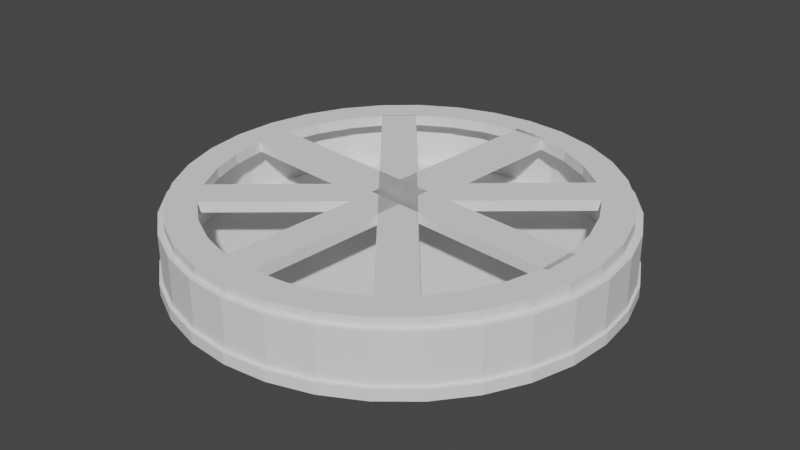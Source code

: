 # Source: JumpPad.blend  (saved by Blender 2.81.16; exported with 4.5.12 LTS)
import bpy
from mathutils import Matrix  # noqa: F401  (used for matrix-valued properties, if any)

bpy.ops.wm.read_factory_settings(use_empty=True)
scene = bpy.context.scene
scene.name = 'Scene'

# ---- collections
col_collection = bpy.data.collections.new('Collection'); scene.collection.children.link(col_collection)

# ---- world
world_world = bpy.data.worlds.new('World'); scene.world = world_world
world_world.use_nodes = True; world_world.node_tree.nodes.clear()
_N = world_world.node_tree.nodes; _L = world_world.node_tree.links
n0 = _N.new('ShaderNodeOutputWorld'); n0.name = 'World Output'; n0.location = (300, 300)
n1 = _N.new('ShaderNodeBackground'); n1.name = 'Background'; n1.location = (10, 300)
n1.inputs[0].default_value = (0.05088, 0.05088, 0.05088, 1.0)
_L.new(n1.outputs[0], n0.inputs[0])
n0.is_active_output = True
world_world.color = (0.05088, 0.05088, 0.05088)
world_world.use_sun_shadow = False
world_world.sun_shadow_jitter_overblur = 0.0

# ---- meshes
me_cylinder = bpy.data.meshes.new('Cylinder')
me_cylinder.from_pydata([(0.0, 1.0, -1.0), (0.0, 1.0, 1.0), (0.1951, 0.9808, -1.0), (0.1951, 0.9808, 1.0), (0.3827, 0.9239, -1.0), (0.3827, 0.9239, 1.0), (0.5556, 0.8315, -1.0), (0.5556, 0.8315, 1.0), (0.7071, 0.7071, -1.0), (0.7071, 0.7071, 1.0), (0.8315, 0.5556, -1.0), (0.8315, 0.5556, 1.0), (0.9239, 0.3827, -1.0), (0.9239, 0.3827, 1.0), (0.9808, 0.1951, -1.0), (0.9808, 0.1951, 1.0), (1.0, 7.55e-08, -1.0), (1.0, 7.55e-08, 1.0), (0.9808, -0.1951, -1.0), (0.9808, -0.1951, 1.0), (0.9239, -0.3827, -1.0), (0.9239, -0.3827, 1.0), (0.8315, -0.5556, -1.0), (0.8315, -0.5556, 1.0), (0.7071, -0.7071, -1.0), (0.7071, -0.7071, 1.0), (0.5556, -0.8315, -1.0), (0.5556, -0.8315, 1.0), (0.3827, -0.9239, -1.0), (0.3827, -0.9239, 1.0), (0.1951, -0.9808, -1.0), (0.1951, -0.9808, 1.0), (-3.258e-07, -1.0, -1.0), (-3.258e-07, -1.0, 1.0), (-0.1951, -0.9808, -1.0), (-0.1951, -0.9808, 1.0), (-0.3827, -0.9239, -1.0), (-0.3827, -0.9239, 1.0), (-0.5556, -0.8315, -1.0), (-0.5556, -0.8315, 1.0), (-0.7071, -0.7071, -1.0), (-0.7071, -0.7071, 1.0), (-0.8315, -0.5556, -1.0), (-0.8315, -0.5556, 1.0), (-0.9239, -0.3827, -1.0), (-0.9239, -0.3827, 1.0), (-0.9808, -0.1951, -1.0), (-0.9808, -0.1951, 1.0), (-1.0, 9.656e-07, -1.0), (-1.0, 9.656e-07, 1.0), (-0.9808, 0.1951, -1.0), (-0.9808, 0.1951, 1.0), (-0.9239, 0.3827, -1.0), (-0.9239, 0.3827, 1.0), (-0.8315, 0.5556, -1.0), (-0.8315, 0.5556, 1.0), (-0.7071, 0.7071, -1.0), (-0.7071, 0.7071, 1.0), (-0.5556, 0.8315, -1.0), (-0.5556, 0.8315, 1.0), (-0.3827, 0.9239, -1.0), (-0.3827, 0.9239, 1.0), (-0.1951, 0.9808, -1.0), (-0.1951, 0.9808, 1.0), (0.7113, -0.4783, 1.0), (0.7113, -0.4783, -1.0), (0.0, 0.8609, 1.0), (0.0, 0.8609, -1.0), (-0.1669, 0.8444, 1.0), (-0.1669, 0.8444, -1.0), (-0.3274, 0.7954, 1.0), (-0.3274, 0.7954, -1.0), (-0.7904, -0.3295, 1.0), (-0.7904, -0.3295, -1.0), (-0.7113, -0.4783, 1.0), (-0.7113, -0.4783, -1.0), (-0.8391, -0.168, 1.0), (-0.8391, -0.168, -1.0), (-0.6049, -0.6088, 1.0), (-0.6049, -0.6088, -1.0), (-0.1669, -0.8444, 1.0), (-0.1669, -0.8444, -1.0), (-2.788e-07, -0.8609, 1.0), (-2.788e-07, -0.8609, -1.0), (-0.3274, -0.7954, 1.0), (-0.3274, -0.7954, -1.0), (0.8391, 0.168, 1.0), (0.8391, 0.168, -1.0), (0.4753, 0.7158, 1.0), (0.4753, 0.7158, -1.0), (0.8555, 6.686e-08, 1.0), (0.8555, 6.686e-08, -1.0), (0.7904, 0.3295, 1.0), (0.7904, 0.3295, -1.0), (0.1669, -0.8444, 1.0), (0.1669, -0.8444, -1.0), (-0.6049, 0.6088, 1.0), (-0.6049, 0.6088, -1.0), (-0.4753, 0.7158, 1.0), (-0.4753, 0.7158, -1.0), (-0.7113, 0.4783, 1.0), (-0.7113, 0.4783, -1.0), (0.8391, -0.168, 1.0), (0.8391, -0.168, -1.0), (0.4753, -0.7158, 1.0), (0.4753, -0.7158, -1.0), (0.6049, -0.6088, 1.0), (0.6049, -0.6088, -1.0), (0.7904, -0.3295, 1.0), (0.7904, -0.3295, -1.0), (-0.8555, 8.332e-07, 1.0), (-0.8555, 8.332e-07, -1.0), (-0.4753, -0.7158, 1.0), (-0.4753, -0.7158, -1.0), (-0.8391, 0.168, 1.0), (-0.8391, 0.168, -1.0), (0.6049, 0.6088, 1.0), (0.6049, 0.6088, -1.0), (0.3274, -0.7954, 1.0), (0.3274, -0.7954, -1.0), (0.7113, 0.4783, 1.0), (0.7113, 0.4783, -1.0), (-0.7904, 0.3295, 1.0), (-0.7904, 0.3295, -1.0), (0.3274, 0.7954, 1.0), (0.3274, 0.7954, -1.0), (0.1669, 0.8444, 1.0), (0.1669, 0.8444, -1.0), (-0.6189, -0.6091, 1.0), (-0.6189, -0.6091, -1.0), (-0.4892, -0.7161, 1.0), (-0.4892, -0.7161, -1.0), (0.7271, -0.4776, 1.0), (0.7271, -0.4776, -0.9999), (0.6207, -0.608, 1.0), (0.6207, -0.608, -0.9999), (0.1714, -0.8686, 1.0), (0.1714, -0.8686, -1.0), (0.00451, -0.8851, 1.0), (0.00451, -0.8851, -1.0), (0.8777, 7.765e-05, 1.0), (0.8777, 7.765e-05, -1.0), (0.8613, 0.168, 1.0), (0.8613, 0.168, -1.0)], [], [(0, 1, 3, 2), (2, 3, 5, 4), (4, 5, 7, 6), (6, 7, 9, 8), (8, 9, 11, 10), (10, 11, 13, 12), (12, 13, 15, 14), (14, 15, 17, 16), (16, 17, 19, 18), (18, 19, 21, 20), (20, 21, 23, 22), (22, 23, 25, 24), (24, 25, 27, 26), (26, 27, 29, 28), (28, 29, 31, 30), (30, 31, 33, 32), (32, 33, 35, 34), (34, 35, 37, 36), (36, 37, 39, 38), (38, 39, 41, 40), (40, 41, 43, 42), (42, 43, 45, 44), (44, 45, 47, 46), (46, 47, 49, 48), (48, 49, 51, 50), (50, 51, 53, 52), (52, 53, 55, 54), (54, 55, 57, 56), (56, 57, 59, 58), (58, 59, 61, 60), (3, 1, 63, 61, 59, 57, 55, 53, 51, 49, 110, 114, 122, 100, 96, 98, 70, 68, 66, 126, 124, 88, 116, 120, 92, 86, 90, 17, 15, 13, 11, 9, 7, 5), (60, 61, 63, 62), (62, 63, 1, 0), (0, 2, 4, 6, 8, 10, 12, 14, 16, 91, 87, 93, 121, 117, 89, 125, 127, 67, 69, 71, 99, 97, 101, 123, 115, 111, 48, 50, 52, 54, 56, 58, 60, 62), (103, 102, 90, 91), (107, 106, 64, 65), (65, 64, 108, 109), (115, 114, 110, 111), (87, 86, 92, 93), (91, 90, 86, 87), (121, 120, 116, 117), (66, 68, 138, 136), (81, 80, 82, 83), (101, 100, 122, 123), (83, 82, 94, 95), (69, 68, 70, 71), (117, 116, 130, 131), (113, 112, 84, 85), (17, 90, 102, 108, 64, 106, 104, 118, 94, 82, 80, 84, 112, 78, 74, 72, 76, 110, 49, 47, 45, 43, 41, 39, 37, 35, 33, 31, 29, 27, 25, 23, 21, 19), (89, 88, 124, 125), (105, 104, 106, 107), (99, 98, 96, 97), (123, 122, 114, 115), (119, 118, 104, 105), (79, 78, 112, 113), (73, 72, 74, 75), (127, 126, 66, 67), (93, 92, 120, 121), (77, 111, 143, 141), (109, 108, 102, 103), (85, 84, 80, 81), (71, 70, 98, 99), (125, 124, 126, 127), (95, 94, 118, 119), (77, 76, 72, 73), (100, 101, 135, 134), (48, 111, 77, 73, 75, 79, 113, 85, 81, 83, 95, 119, 105, 107, 65, 109, 103, 91, 16, 18, 20, 22, 24, 26, 28, 30, 32, 34, 36, 38, 40, 42, 44, 46), (75, 74, 78, 79), (131, 130, 128, 129), (88, 89, 129, 128), (89, 117, 131, 129), (116, 88, 128, 130), (133, 132, 134, 135), (101, 97, 133, 135), (96, 100, 134, 132), (97, 96, 132, 133), (137, 136, 138, 139), (67, 66, 136, 137), (68, 69, 139, 138), (69, 67, 137, 139), (143, 142, 140, 141), (111, 110, 142, 143), (110, 76, 140, 142), (76, 77, 141, 140)])
_uv = me_cylinder.uv_layers.new(name='UVMap')
_uv.uv.foreach_set('vector', [1.0, 0.5, 1.0, 1.0, 0.9688, 1.0, 0.9688, 0.5, 0.9688, 0.5, 0.9688, 1.0, 0.9375, 1.0, 0.9375, 0.5, 0.9375, 0.5, 0.9375, 1.0, 0.9062, 1.0, 0.9062, 0.5, 0.9062, 0.5, 0.9062, 1.0, 0.875, 1.0, 0.875, 0.5, 0.875, 0.5, 0.875, 1.0, 0.8438, 1.0, 0.8438, 0.5, 0.8438, 0.5, 0.8438, 1.0, 0.8125, 1.0, 0.8125, 0.5, 0.8125, 0.5, 0.8125, 1.0, 0.7812, 1.0, 0.7812, 0.5, 0.7812, 0.5, 0.7812, 1.0, 0.75, 1.0, 0.75, 0.5, 0.75, 0.5, 0.75, 1.0, 0.7188, 1.0, 0.7188, 0.5, 0.7188, 0.5, 0.7188, 1.0, 0.6875, 1.0, 0.6875, 0.5, 0.6875, 0.5, 0.6875, 1.0, 0.6562, 1.0, 0.6562, 0.5, 0.6562, 0.5, 0.6562, 1.0, 0.625, 1.0, 0.625, 0.5, 0.625, 0.5, 0.625, 1.0, 0.5938, 1.0, 0.5938, 0.5, 0.5938, 0.5, 0.5938, 1.0, 0.5625, 1.0, 0.5625, 0.5, 0.5625, 0.5, 0.5625, 1.0, 0.5312, 1.0, 0.5312, 0.5, 0.5312, 0.5, 0.5312, 1.0, 0.5, 1.0, 0.5, 0.5, 0.5, 0.5, 0.5, 1.0, 0.4688, 1.0, 0.4688, 0.5, 0.4688, 0.5, 0.4688, 1.0, 0.4375, 1.0, 0.4375, 0.5, 0.4375, 0.5, 0.4375, 1.0, 0.4062, 1.0, 0.4062, 0.5, 0.4062, 0.5, 0.4062, 1.0, 0.375, 1.0, 0.375, 0.5, 0.375, 0.5, 0.375, 1.0, 0.3438, 1.0, 0.3438, 0.5, 0.3438, 0.5, 0.3438, 1.0, 0.3125, 1.0, 0.3125, 0.5, 0.3125, 0.5, 0.3125, 1.0, 0.2812, 1.0, 0.2812, 0.5, 0.2812, 0.5, 0.2812, 1.0, 0.25, 1.0, 0.25, 0.5, 0.25, 0.5, 0.25, 1.0, 0.2188, 1.0, 0.2188, 0.5, 0.2188, 0.5, 0.2188, 1.0, 0.1875, 1.0, 0.1875, 0.5, 0.1875, 0.5, 0.1875, 1.0, 0.1562, 1.0, 0.1562, 0.5, 0.1562, 0.5, 0.1562, 1.0, 0.125, 1.0, 0.125, 0.5, 0.125, 0.5, 0.125, 1.0, 0.09375, 1.0, 0.09375, 0.5, 0.09375, 0.5, 0.09375, 1.0, 0.0625, 1.0, 0.0625, 0.5, 0.2968, 0.4854, 0.25, 0.49, 0.2032, 0.4854, 0.1582, 0.4717, 0.1167, 0.4496, 0.08029, 0.4197, 0.05045, 0.3833, 0.02827, 0.3418, 0.01461, 0.2968, 0.01, 0.25, 0.04467, 0.25, 0.04862, 0.2903, 0.0603, 0.3291, 0.07928, 0.3648, 0.1048, 0.3961, 0.1359, 0.4218, 0.1714, 0.4409, 0.2099, 0.4526, 0.25, 0.4566, 0.2901, 0.4526, 0.3286, 0.4409, 0.3641, 0.4218, 0.3952, 0.3961, 0.4207, 0.3648, 0.4397, 0.3291, 0.4514, 0.2903, 0.4553, 0.25, 0.49, 0.25, 0.4854, 0.2968, 0.4717, 0.3418, 0.4496, 0.3833, 0.4197, 0.4197, 0.3833, 0.4496, 0.3418, 0.4717, 0.0625, 0.5, 0.0625, 1.0, 0.03125, 1.0, 0.03125, 0.5, 0.03125, 0.5, 0.03125, 1.0, 0.0, 1.0, 0.0, 0.5, 0.75, 0.49, 0.7968, 0.4854, 0.8418, 0.4717, 0.8833, 0.4496, 0.9197, 0.4197, 0.9496, 0.3833, 0.9717, 0.3418, 0.9854, 0.2968, 0.99, 0.25, 0.9553, 0.25, 0.9514, 0.2903, 0.9397, 0.3291, 0.9207, 0.3648, 0.8952, 0.3961, 0.8641, 0.4218, 0.8286, 0.4409, 0.7901, 0.4526, 0.75, 0.4566, 0.7099, 0.4526, 0.6714, 0.4409, 0.6359, 0.4218, 0.6048, 0.3961, 0.5793, 0.3648, 0.5603, 0.3291, 0.5486, 0.2903, 0.5447, 0.25, 0.51, 0.25, 0.5146, 0.2968, 0.5283, 0.3418, 0.5504, 0.3833, 0.5803, 0.4197, 0.6167, 0.4496, 0.6582, 0.4717, 0.7032, 0.4854, 0.7188, 0.707, 0.7188, 0.793, 0.75, 0.793, 0.75, 0.707, 0.625, 0.707, 0.625, 0.793, 0.6562, 0.793, 0.6562, 0.707, 0.6562, 0.707, 0.6562, 0.793, 0.6875, 0.793, 0.6875, 0.707, 0.2188, 0.707, 0.2188, 0.793, 0.25, 0.793, 0.25, 0.707, 0.7812, 0.707, 0.7812, 0.793, 0.8125, 0.793, 0.8125, 0.707, 0.75, 0.707, 0.75, 0.793, 0.7812, 0.793, 0.7812, 0.707, 0.8438, 0.707, 0.8438, 0.793, 0.875, 0.793, 0.875, 0.707, 0.25, 0.4566, 0.2099, 0.4526, 0.2099, 0.4526, 0.25, 0.4566, 0.4688, 0.707, 0.4687, 0.793, 0.5, 0.793, 0.5, 0.707, 0.1562, 0.707, 0.1562, 0.793, 0.1875, 0.793, 0.1875, 0.707, 0.5, 0.707, 0.5, 0.793, 0.5312, 0.793, 0.5312, 0.707, 0.03125, 0.707, 0.03125, 0.793, 0.0625, 0.793, 0.0625, 0.707, 0.875, 0.707, 0.875, 0.793, 0.875, 0.793, 0.875, 0.707, 0.4062, 0.707, 0.4062, 0.793, 0.4375, 0.793, 0.4375, 0.707, 0.49, 0.25, 0.4553, 0.25, 0.4514, 0.2097, 0.4397, 0.1709, 0.4207, 0.1352, 0.3952, 0.1039, 0.3641, 0.0782, 0.3286, 0.05911, 0.2901, 0.04735, 0.25, 0.04338, 0.2099, 0.04735, 0.1714, 0.05911, 0.1359, 0.0782, 0.1048, 0.1039, 0.07928, 0.1352, 0.0603, 0.1709, 0.04862, 0.2097, 0.04467, 0.25, 0.01, 0.25, 0.01461, 0.2032, 0.02827, 0.1582, 0.05045, 0.1167, 0.08029, 0.08029, 0.1167, 0.05045, 0.1582, 0.02827, 0.2032, 0.01461, 0.25, 0.01, 0.2968, 0.01461, 0.3418, 0.02827, 0.3833, 0.05045, 0.4197, 0.08029, 0.4496, 0.1167, 0.4717, 0.1582, 0.4854, 0.2032, 0.9062, 0.707, 0.9062, 0.793, 0.9375, 0.793, 0.9375, 0.707, 0.5938, 0.707, 0.5938, 0.793, 0.625, 0.793, 0.625, 0.707, 0.09375, 0.707, 0.09375, 0.793, 0.125, 0.793, 0.125, 0.707, 0.1875, 0.707, 0.1875, 0.793, 0.2188, 0.793, 0.2188, 0.707, 0.5625, 0.707, 0.5625, 0.793, 0.5938, 0.793, 0.5938, 0.707, 0.375, 0.707, 0.375, 0.793, 0.4062, 0.793, 0.4062, 0.707, 0.3125, 0.707, 0.3125, 0.793, 0.3438, 0.793, 0.3438, 0.707, 0.9688, 0.707, 0.9688, 0.793, 1.0, 0.793, 1.0, 0.707, 0.8125, 0.707, 0.8125, 0.793, 0.8438, 0.793, 0.8438, 0.707, 0.5486, 0.2097, 0.5447, 0.25, 0.5447, 0.25, 0.5486, 0.2097, 0.6875, 0.707, 0.6875, 0.793, 0.7188, 0.793, 0.7188, 0.707, 0.4375, 0.707, 0.4375, 0.793, 0.4687, 0.793, 0.4688, 0.707, 0.0625, 0.707, 0.0625, 0.793, 0.09375, 0.793, 0.09375, 0.707, 0.9375, 0.707, 0.9375, 0.793, 0.9688, 0.793, 0.9688, 0.707, 0.5312, 0.707, 0.5312, 0.793, 0.5625, 0.793, 0.5625, 0.707, 0.2812, 0.707, 0.2812, 0.793, 0.3125, 0.793, 0.3125, 0.707, 0.1562, 0.793, 0.1562, 0.707, 0.1562, 0.707, 0.1562, 0.793, 0.51, 0.25, 0.5447, 0.25, 0.5486, 0.2097, 0.5603, 0.1709, 0.5793, 0.1352, 0.6048, 0.1039, 0.6359, 0.0782, 0.6714, 0.05911, 0.7099, 0.04735, 0.75, 0.04338, 0.7901, 0.04735, 0.8286, 0.05911, 0.8641, 0.0782, 0.8952, 0.1039, 0.9207, 0.1352, 0.9397, 0.1709, 0.9514, 0.2097, 0.9553, 0.25, 0.99, 0.25, 0.9854, 0.2032, 0.9717, 0.1582, 0.9496, 0.1167, 0.9197, 0.08029, 0.8833, 0.05045, 0.8418, 0.02827, 0.7968, 0.01461, 0.75, 0.01, 0.7032, 0.01461, 0.6582, 0.02827, 0.6167, 0.05045, 0.5803, 0.08029, 0.5504, 0.1167, 0.5283, 0.1582, 0.5146, 0.2032, 0.3438, 0.707, 0.3438, 0.793, 0.375, 0.793, 0.375, 0.707, 0.875, 0.707, 0.875, 0.793, 0.9062, 0.793, 0.9062, 0.707, 0.9062, 0.793, 0.9062, 0.707, 0.9062, 0.707, 0.9062, 0.793, 0.8641, 0.4218, 0.8952, 0.3961, 0.8952, 0.3961, 0.8641, 0.4218, 0.3952, 0.3961, 0.3641, 0.4218, 0.3641, 0.4218, 0.3952, 0.3961, 0.125, 0.707, 0.125, 0.793, 0.1562, 0.793, 0.1562, 0.707, 0.5793, 0.3648, 0.6048, 0.3961, 0.6048, 0.3961, 0.5793, 0.3648, 0.1048, 0.3961, 0.07928, 0.3648, 0.07928, 0.3648, 0.1048, 0.3961, 0.125, 0.707, 0.125, 0.793, 0.125, 0.793, 0.125, 0.707, 0.0, 0.707, 0.0, 0.793, 0.03125, 0.793, 0.03125, 0.707, 1.0, 0.707, 1.0, 0.793, 1.0, 0.793, 1.0, 0.707, 0.03125, 0.793, 0.03125, 0.707, 0.03125, 0.707, 0.03125, 0.793, 0.7099, 0.4526, 0.75, 0.4566, 0.75, 0.4566, 0.7099, 0.4526, 0.25, 0.707, 0.25, 0.793, 0.2812, 0.793, 0.2812, 0.707, 0.25, 0.707, 0.25, 0.793, 0.25, 0.793, 0.25, 0.707, 0.04467, 0.25, 0.04862, 0.2097, 0.04862, 0.2097, 0.04467, 0.25, 0.2812, 0.793, 0.2812, 0.707, 0.2812, 0.707, 0.2812, 0.793])
me_cylinder.use_remesh_fix_poles = True
me_cylinder.use_remesh_preserve_attributes = False
me_cylinder.use_mirror_vertex_groups = False
me_cylinder.update()
me_cylinder_001 = bpy.data.meshes.new('Cylinder.001')
me_cylinder_001.from_pydata([(0.0, 1.0, -1.0), (0.0, 1.0, 1.0), (0.1951, 0.9808, -1.0), (0.1951, 0.9808, 1.0), (0.3827, 0.9239, -1.0), (0.3827, 0.9239, 1.0), (0.5556, 0.8315, -1.0), (0.5556, 0.8315, 1.0), (0.7071, 0.7071, -1.0), (0.7071, 0.7071, 1.0), (0.8315, 0.5556, -1.0), (0.8315, 0.5556, 1.0), (0.9239, 0.3827, -1.0), (0.9239, 0.3827, 1.0), (0.9808, 0.1951, -1.0), (0.9808, 0.1951, 1.0), (1.0, 7.55e-08, -1.0), (1.0, 7.55e-08, 1.0), (0.9808, -0.1951, -1.0), (0.9808, -0.1951, 1.0), (0.9239, -0.3827, -1.0), (0.9239, -0.3827, 1.0), (0.8315, -0.5556, -1.0), (0.8315, -0.5556, 1.0), (0.7071, -0.7071, -1.0), (0.7071, -0.7071, 1.0), (0.5556, -0.8315, -1.0), (0.5556, -0.8315, 1.0), (0.3827, -0.9239, -1.0), (0.3827, -0.9239, 1.0), (0.1951, -0.9808, -1.0), (0.1951, -0.9808, 1.0), (-3.258e-07, -1.0, -1.0), (-3.258e-07, -1.0, 1.0), (-0.1951, -0.9808, -1.0), (-0.1951, -0.9808, 1.0), (-0.3827, -0.9239, -1.0), (-0.3827, -0.9239, 1.0), (-0.5556, -0.8315, -1.0), (-0.5556, -0.8315, 1.0), (-0.7071, -0.7071, -1.0), (-0.7071, -0.7071, 1.0), (-0.8315, -0.5556, -1.0), (-0.8315, -0.5556, 1.0), (-0.9239, -0.3827, -1.0), (-0.9239, -0.3827, 1.0), (-0.9808, -0.1951, -1.0), (-0.9808, -0.1951, 1.0), (-1.0, 9.656e-07, -1.0), (-1.0, 9.656e-07, 1.0), (-0.9808, 0.1951, -1.0), (-0.9808, 0.1951, 1.0), (-0.9239, 0.3827, -1.0), (-0.9239, 0.3827, 1.0), (-0.8315, 0.5556, -1.0), (-0.8315, 0.5556, 1.0), (-0.7071, 0.7071, -1.0), (-0.7071, 0.7071, 1.0), (-0.5556, 0.8315, -1.0), (-0.5556, 0.8315, 1.0), (-0.3827, 0.9239, -1.0), (-0.3827, 0.9239, 1.0), (-0.1951, 0.9808, -1.0), (-0.1951, 0.9808, 1.0), (0.7548, -0.5043, -1.0), (0.0, 0.9078, 1.0), (0.0, 0.9078, -1.0), (-0.1771, 0.8904, 1.0), (-0.1771, 0.8904, -1.0), (-0.3474, 0.8387, 1.0), (-0.3474, 0.8387, -1.0), (-0.8387, -0.3474, -1.0), (-0.7548, -0.5043, -1.0), (-0.8904, -0.1771, -1.0), (-0.6419, -0.6419, -1.0), (-0.1771, -0.8904, -1.0), (-2.958e-07, -0.9078, -1.0), (-0.3474, -0.8387, -1.0), (0.8904, 0.1771, 1.0), (0.8904, 0.1771, -1.0), (0.5043, 0.7548, 1.0), (0.5043, 0.7548, -1.0), (0.9078, 6.854e-08, 1.0), (0.9078, 6.854e-08, -1.0), (0.8387, 0.3474, 1.0), (0.8387, 0.3474, -1.0), (0.1771, -0.8904, -1.0), (-0.6419, 0.6419, 1.0), (-0.6419, 0.6419, -1.0), (-0.5043, 0.7548, 1.0), (-0.5043, 0.7548, -1.0), (-0.7548, 0.5043, 1.0), (-0.7548, 0.5043, -1.0), (0.8684, -0.2496, 1.0), (0.8904, -0.1771, 1.0), (0.8904, -0.1771, -1.0), (0.5043, -0.7548, -1.0), (0.6419, -0.6419, -1.0), (0.8387, -0.3474, 1.0), (0.8387, -0.3474, -1.0), (-0.9078, 8.766e-07, 1.0), (-0.9078, 8.766e-07, -1.0), (-0.5043, -0.7548, -1.0), (-0.8904, 0.1771, -1.0), (0.6419, 0.6419, 1.0), (0.6419, 0.6419, -1.0), (0.3474, -0.8387, -1.0), (0.7548, 0.5043, 1.0), (0.7548, 0.5043, -1.0), (-0.8387, 0.3474, 1.0), (-0.8387, 0.3474, 1.0), (-0.8387, 0.3474, -1.0), (0.3474, 0.8387, 1.0), (0.3474, 0.8387, -1.0), (0.1771, 0.8904, 1.0), (0.1771, 0.8904, -1.0), (0.7548, -0.5043, 1.0), (-0.8387, -0.3474, 1.0), (-0.7548, -0.5043, 1.0), (-0.8904, -0.1771, 1.0), (-0.6419, -0.6419, 1.0), (-0.1771, -0.8904, 1.0), (-2.958e-07, -0.9078, 1.0), (-0.3474, -0.8387, 1.0), (0.1771, -0.8904, 1.0), (0.8904, -0.1771, 1.0), (0.9002, -0.07718, 1.0), (0.5043, -0.7548, 1.0), (0.6419, -0.6419, 1.0), (0.8387, -0.3474, 1.0), (-0.9078, 8.766e-07, 1.0), (-0.5043, -0.7548, 1.0), (-0.8904, 0.1771, 1.0), (0.3474, -0.8387, 1.0), (-0.8387, 0.3474, 1.0), (0.8946, -0.1342, -1.0), (0.5377, -0.7275, -1.0), (0.7751, -0.4663, -1.0), (-0.09992, 0.898, 1.0), (-0.4663, -0.7751, -1.0), (-0.04289, 0.9036, -1.0), (-0.4359, 0.7914, 1.0), (-0.2732, 0.8612, 1.0), (-0.2183, 0.8778, -1.0), (-0.6086, -0.6693, -1.0), (-0.8946, 0.1342, -1.0), (0.6693, -0.6086, -1.0), (0.7275, 0.5377, -1.0), (-0.8778, -0.2183, -1.0), (0.5643, 0.7056, 1.0), (-0.8184, -0.3854, -1.0), (0.3854, -0.8184, -1.0), (-0.7275, -0.5377, -1.0), (0.6911, 0.582, 1.0), (-0.9036, -0.04289, -1.0), (0.2183, -0.8778, -1.0), (-0.3062, -0.8512, -1.0), (0.8184, 0.3854, -1.0), (-0.1342, -0.8946, -1.0), (0.9036, 0.04289, -1.0), (-0.7751, 0.4663, -1.0), (0.8612, 0.2732, 1.0), (0.6086, 0.6693, -1.0), (0.4663, 0.7751, -1.0), (0.4158, 0.8021, 1.0), (0.2513, 0.8678, 1.0), (0.898, 0.09992, 1.0), (0.3062, 0.8512, -1.0), (0.7914, 0.4359, 1.0), (-0.8512, 0.3062, -1.0), (0.04289, -0.9036, -1.0), (0.07718, 0.9002, 1.0), (0.8778, 0.2183, -1.0), (-0.5377, 0.7275, -1.0), (-0.582, 0.6911, 1.0), (-0.7056, 0.5643, 1.0), (0.1342, 0.8946, -1.0), (-0.6693, 0.6086, -1.0), (-0.3854, 0.8184, -1.0), (0.8512, -0.3062, -1.0)], [(93, 94), (110, 109), (100, 49), (98, 21)], [(0, 1, 3, 2), (2, 3, 5, 4), (4, 5, 7, 6), (6, 7, 9, 8), (8, 9, 11, 10), (10, 11, 13, 12), (12, 13, 15, 14), (14, 15, 17, 16), (16, 17, 19, 18), (18, 19, 21, 20), (20, 21, 23, 22), (22, 23, 25, 24), (24, 25, 27, 26), (26, 27, 29, 28), (28, 29, 31, 30), (30, 31, 33, 32), (32, 33, 35, 34), (34, 35, 37, 36), (36, 37, 39, 38), (38, 39, 41, 40), (40, 41, 43, 42), (42, 43, 45, 44), (44, 45, 47, 46), (46, 47, 49, 48), (48, 49, 51, 50), (50, 51, 53, 52), (52, 53, 55, 54), (54, 55, 57, 56), (56, 57, 59, 58), (58, 59, 61, 60), (3, 1, 63, 61, 59, 57, 55, 53, 91, 175, 87, 174, 89, 141, 69, 142, 67, 138, 65, 171, 114, 165, 112, 164, 80, 149, 104, 153, 107, 168, 84, 161, 78, 166, 82, 17, 15, 13, 11, 9, 7, 5), (60, 61, 63, 62), (62, 63, 1, 0), (0, 2, 4, 6, 8, 10, 12, 14, 16, 83, 159, 79, 172, 85, 157, 108, 147, 105, 162, 81, 163, 113, 167, 115, 176, 66, 140, 68, 143, 70, 178, 90, 173, 88, 177, 92, 160, 111, 169, 103, 145, 101, 48, 50, 52, 54, 56, 58, 60, 62), (17, 82, 166, 78, 161, 84, 168, 107, 153, 104, 149, 80, 164, 112, 165, 114, 171, 65, 138, 67, 142, 69, 141, 89, 174, 87, 175, 91, 53, 51, 49, 130, 119, 117, 118, 120, 131, 123, 121, 122, 124, 133, 127, 128, 116, 129, 125, 126), (48, 101, 154, 73, 148, 71, 150, 72, 152, 74, 144, 102, 139, 77, 156, 75, 158, 76, 170, 86, 155, 106, 151, 96, 136, 97, 146, 64, 137, 99, 179, 95, 135, 83, 16, 18, 20, 22, 24, 26, 28, 30, 32, 34, 36, 38, 40, 42, 44, 46), (95, 125, 126, 82, 83), (97, 128, 116, 64), (64, 116, 129, 99), (103, 132, 130, 101), (79, 78, 84, 85), (83, 82, 78, 79), (108, 107, 104, 105), (66, 65, 67, 68), (75, 121, 122, 76), (92, 91, 134, 111), (76, 122, 124, 86), (68, 67, 69, 70), (105, 104, 80, 81), (102, 131, 123, 77), (81, 80, 112, 113), (96, 127, 128, 97), (90, 89, 87, 88), (111, 134, 132, 103), (126, 125, 129, 116, 128, 127, 133, 124, 122, 121, 123, 131, 120, 118, 117, 119, 130, 49, 47, 45, 43, 41, 39, 37, 35, 33, 31, 29, 27, 25, 23, 21, 19, 17), (106, 133, 127, 96), (74, 120, 131, 102), (71, 117, 118, 72), (115, 114, 65, 66), (85, 84, 107, 108), (101, 130, 119, 73), (99, 129, 125, 95), (77, 123, 121, 75), (70, 69, 89, 90), (113, 112, 114, 115), (86, 124, 133, 106), (73, 119, 117, 71), (88, 87, 91, 92), (72, 118, 120, 74)])
_uv = me_cylinder_001.uv_layers.new(name='UVMap')
_uv.uv.foreach_set('vector', [1.0, 0.5, 1.0, 1.0, 0.9688, 1.0, 0.9688, 0.5, 0.9688, 0.5, 0.9688, 1.0, 0.9375, 1.0, 0.9375, 0.5, 0.9375, 0.5, 0.9375, 1.0, 0.9062, 1.0, 0.9062, 0.5, 0.9062, 0.5, 0.9062, 1.0, 0.875, 1.0, 0.875, 0.5, 0.875, 0.5, 0.875, 1.0, 0.8438, 1.0, 0.8438, 0.5, 0.8438, 0.5, 0.8438, 1.0, 0.8125, 1.0, 0.8125, 0.5, 0.8125, 0.5, 0.8125, 1.0, 0.7812, 1.0, 0.7812, 0.5, 0.7812, 0.5, 0.7812, 1.0, 0.75, 1.0, 0.75, 0.5, 0.75, 0.5, 0.75, 1.0, 0.7188, 1.0, 0.7188, 0.5, 0.7188, 0.5, 0.7188, 1.0, 0.6875, 1.0, 0.6875, 0.5, 0.6875, 0.5, 0.6875, 1.0, 0.6562, 1.0, 0.6562, 0.5, 0.6562, 0.5, 0.6562, 1.0, 0.625, 1.0, 0.625, 0.5, 0.625, 0.5, 0.625, 1.0, 0.5938, 1.0, 0.5938, 0.5, 0.5938, 0.5, 0.5938, 1.0, 0.5625, 1.0, 0.5625, 0.5, 0.5625, 0.5, 0.5625, 1.0, 0.5312, 1.0, 0.5312, 0.5, 0.5312, 0.5, 0.5312, 1.0, 0.5, 1.0, 0.5, 0.5, 0.5, 0.5, 0.5, 1.0, 0.4688, 1.0, 0.4688, 0.5, 0.4688, 0.5, 0.4688, 1.0, 0.4375, 1.0, 0.4375, 0.5, 0.4375, 0.5, 0.4375, 1.0, 0.4062, 1.0, 0.4062, 0.5, 0.4062, 0.5, 0.4062, 1.0, 0.375, 1.0, 0.375, 0.5, 0.375, 0.5, 0.375, 1.0, 0.3438, 1.0, 0.3438, 0.5, 0.3438, 0.5, 0.3438, 1.0, 0.3125, 1.0, 0.3125, 0.5, 0.3125, 0.5, 0.3125, 1.0, 0.2812, 1.0, 0.2812, 0.5, 0.2812, 0.5, 0.2812, 1.0, 0.25, 1.0, 0.25, 0.5, 0.25, 0.5, 0.25, 1.0, 0.2188, 1.0, 0.2188, 0.5, 0.2188, 0.5, 0.2188, 1.0, 0.1875, 1.0, 0.1875, 0.5, 0.1875, 0.5, 0.1875, 1.0, 0.1562, 1.0, 0.1562, 0.5, 0.1562, 0.5, 0.1562, 1.0, 0.125, 1.0, 0.125, 0.5, 0.125, 0.5, 0.125, 1.0, 0.09375, 1.0, 0.09375, 0.5, 0.09375, 0.5, 0.09375, 1.0, 0.0625, 1.0, 0.0625, 0.5, 0.2968, 0.4854, 0.25, 0.49, 0.2032, 0.4854, 0.1582, 0.4717, 0.1167, 0.4496, 0.08029, 0.4197, 0.05045, 0.3833, 0.02827, 0.3418, 0.06885, 0.371, 0.08066, 0.3854, 0.09594, 0.4041, 0.1103, 0.4159, 0.129, 0.4312, 0.1454, 0.4399, 0.1666, 0.4513, 0.1844, 0.4567, 0.2075, 0.4637, 0.226, 0.4655, 0.25, 0.4679, 0.2685, 0.466, 0.2925, 0.4637, 0.3103, 0.4583, 0.3334, 0.4513, 0.3498, 0.4425, 0.371, 0.4312, 0.3854, 0.4193, 0.4041, 0.4041, 0.4159, 0.3897, 0.4312, 0.371, 0.4399, 0.3546, 0.4513, 0.3334, 0.4567, 0.3156, 0.4637, 0.2925, 0.4655, 0.274, 0.4679, 0.25, 0.49, 0.25, 0.4854, 0.2968, 0.4717, 0.3418, 0.4496, 0.3833, 0.4197, 0.4197, 0.3833, 0.4496, 0.3418, 0.4717, 0.0625, 0.5, 0.0625, 1.0, 0.03125, 1.0, 0.03125, 0.5, 0.03125, 0.5, 0.03125, 1.0, 0.0, 1.0, 0.0, 0.5, 0.75, 0.49, 0.7968, 0.4854, 0.8418, 0.4717, 0.8833, 0.4496, 0.9197, 0.4197, 0.9496, 0.3833, 0.9717, 0.3418, 0.9854, 0.2968, 0.99, 0.25, 0.9679, 0.25, 0.9669, 0.2603, 0.9637, 0.2925, 0.9607, 0.3024, 0.9513, 0.3334, 0.9464, 0.3425, 0.9312, 0.371, 0.9246, 0.379, 0.9041, 0.4041, 0.8961, 0.4106, 0.871, 0.4312, 0.8619, 0.436, 0.8334, 0.4513, 0.8235, 0.4543, 0.7925, 0.4637, 0.7822, 0.4647, 0.75, 0.4679, 0.7397, 0.4669, 0.7075, 0.4637, 0.6976, 0.4607, 0.6666, 0.4513, 0.6575, 0.4464, 0.629, 0.4312, 0.621, 0.4246, 0.5959, 0.4041, 0.5894, 0.3961, 0.5688, 0.371, 0.564, 0.3619, 0.5487, 0.3334, 0.5457, 0.3235, 0.5363, 0.2925, 0.5353, 0.2822, 0.5321, 0.25, 0.51, 0.25, 0.5146, 0.2968, 0.5283, 0.3418, 0.5504, 0.3833, 0.5803, 0.4197, 0.6167, 0.4496, 0.6582, 0.4717, 0.7032, 0.4854, 0.49, 0.25, 0.4679, 0.25, 0.4655, 0.274, 0.4637, 0.2925, 0.4567, 0.3156, 0.4513, 0.3334, 0.4399, 0.3546, 0.4312, 0.371, 0.4159, 0.3897, 0.4041, 0.4041, 0.3854, 0.4193, 0.371, 0.4312, 0.3498, 0.4425, 0.3334, 0.4513, 0.3103, 0.4583, 0.2925, 0.4637, 0.2685, 0.466, 0.25, 0.4679, 0.226, 0.4655, 0.2075, 0.4637, 0.1844, 0.4567, 0.1666, 0.4513, 0.1454, 0.4399, 0.129, 0.4312, 0.1103, 0.4159, 0.09594, 0.4041, 0.08066, 0.3854, 0.06885, 0.371, 0.02827, 0.3418, 0.01461, 0.2968, 0.01, 0.25, 0.03213, 0.25, 0.03631, 0.2075, 0.04871, 0.1666, 0.06885, 0.129, 0.09594, 0.09594, 0.129, 0.06885, 0.1666, 0.04871, 0.2075, 0.03632, 0.25, 0.03213, 0.2925, 0.03632, 0.3334, 0.04871, 0.371, 0.06885, 0.4041, 0.09594, 0.4312, 0.129, 0.4513, 0.1666, 0.4637, 0.2075, 0.466, 0.2315, 0.51, 0.25, 0.5321, 0.25, 0.5331, 0.2397, 0.5363, 0.2075, 0.5393, 0.1976, 0.5487, 0.1666, 0.5536, 0.1575, 0.5688, 0.129, 0.5754, 0.121, 0.5959, 0.09594, 0.6039, 0.08938, 0.629, 0.06885, 0.6381, 0.06397, 0.6666, 0.04871, 0.6765, 0.04571, 0.7075, 0.03632, 0.7178, 0.0353, 0.75, 0.03213, 0.7603, 0.03314, 0.7925, 0.03632, 0.8024, 0.03932, 0.8334, 0.04871, 0.8425, 0.05359, 0.871, 0.06885, 0.879, 0.07541, 0.9041, 0.09594, 0.9106, 0.1039, 0.9312, 0.129, 0.936, 0.1381, 0.9513, 0.1666, 0.9543, 0.1765, 0.9637, 0.2075, 0.9647, 0.2178, 0.9679, 0.25, 0.99, 0.25, 0.9854, 0.2032, 0.9717, 0.1582, 0.9496, 0.1167, 0.9197, 0.08029, 0.8833, 0.05045, 0.8418, 0.02827, 0.7968, 0.01461, 0.75, 0.01, 0.7032, 0.01461, 0.6582, 0.02827, 0.6167, 0.05045, 0.5803, 0.08029, 0.5504, 0.1167, 0.5283, 0.1582, 0.5146, 0.2032, 0.7188, 0.6211, 0.7188, 0.7821, 0.7364, 0.7821, 0.75, 0.7821, 0.75, 0.6211, 0.625, 0.6211, 0.625, 0.7821, 0.6562, 0.7821, 0.6562, 0.6211, 0.6562, 0.6211, 0.6562, 0.7821, 0.6875, 0.7821, 0.6875, 0.6211, 0.2188, 0.6211, 0.2188, 0.7821, 0.25, 0.7821, 0.25, 0.6211, 0.7812, 0.6211, 0.7812, 0.7821, 0.8125, 0.7821, 0.8125, 0.6211, 0.75, 0.6211, 0.75, 0.7821, 0.7812, 0.7821, 0.7812, 0.6211, 0.8438, 0.6211, 0.8438, 0.7821, 0.875, 0.7821, 0.875, 0.6211, 0.0, 0.6211, 0.0, 0.7821, 0.03125, 0.7821, 0.03125, 0.6211, 0.4688, 0.6211, 0.4688, 0.7821, 0.5, 0.7821, 0.5, 0.6211, 0.1562, 0.6211, 0.1562, 0.7821, 0.1875, 0.7821, 0.1875, 0.6211, 0.5, 0.6211, 0.5, 0.7821, 0.5312, 0.7821, 0.5312, 0.6211, 0.03125, 0.6211, 0.03125, 0.7821, 0.0625, 0.7821, 0.0625, 0.6211, 0.875, 0.6211, 0.875, 0.7821, 0.9062, 0.7821, 0.9062, 0.6211, 0.4062, 0.6211, 0.4062, 0.7821, 0.4375, 0.7821, 0.4375, 0.6211, 0.9062, 0.6211, 0.9062, 0.7821, 0.9375, 0.7821, 0.9375, 0.6211, 0.5938, 0.6211, 0.5938, 0.7821, 0.625, 0.7821, 0.625, 0.6211, 0.09375, 0.6211, 0.09375, 0.7821, 0.125, 0.7821, 0.125, 0.6211, 0.1875, 0.6211, 0.1875, 0.7821, 0.2188, 0.7821, 0.2188, 0.6211, 0.466, 0.2315, 0.4637, 0.2075, 0.4513, 0.1666, 0.4312, 0.129, 0.4041, 0.09594, 0.371, 0.06885, 0.3334, 0.04871, 0.2925, 0.03632, 0.25, 0.03213, 0.2075, 0.03632, 0.1666, 0.04871, 0.129, 0.06885, 0.09594, 0.09594, 0.06885, 0.129, 0.04871, 0.1666, 0.03631, 0.2075, 0.03213, 0.25, 0.01, 0.25, 0.01461, 0.2032, 0.02827, 0.1582, 0.05045, 0.1167, 0.08029, 0.08029, 0.1167, 0.05045, 0.1582, 0.02827, 0.2032, 0.01461, 0.25, 0.01, 0.2968, 0.01461, 0.3418, 0.02827, 0.3833, 0.05045, 0.4197, 0.08029, 0.4496, 0.1167, 0.4717, 0.1582, 0.4854, 0.2032, 0.49, 0.25, 0.5625, 0.6211, 0.5625, 0.7821, 0.5938, 0.7821, 0.5938, 0.6211, 0.375, 0.6211, 0.375, 0.7821, 0.4062, 0.7821, 0.4062, 0.6211, 0.3125, 0.6211, 0.3125, 0.7821, 0.3438, 0.7821, 0.3438, 0.6211, 0.9688, 0.6211, 0.9688, 0.7821, 1.0, 0.7821, 1.0, 0.6211, 0.8125, 0.6211, 0.8125, 0.7821, 0.8438, 0.7821, 0.8438, 0.6211, 0.25, 0.6211, 0.25, 0.7821, 0.2812, 0.7821, 0.2812, 0.6211, 0.6875, 0.6211, 0.6875, 0.7821, 0.7188, 0.7821, 0.7188, 0.6211, 0.4375, 0.6211, 0.4375, 0.7821, 0.4688, 0.7821, 0.4688, 0.6211, 0.0625, 0.6211, 0.0625, 0.7821, 0.09375, 0.7821, 0.09375, 0.6211, 0.9375, 0.6211, 0.9375, 0.7821, 0.9688, 0.7821, 0.9688, 0.6211, 0.5312, 0.6211, 0.5312, 0.7821, 0.5625, 0.7821, 0.5625, 0.6211, 0.2812, 0.6211, 0.2812, 0.7821, 0.3125, 0.7821, 0.3125, 0.6211, 0.125, 0.6211, 0.125, 0.7821, 0.1562, 0.7821, 0.1562, 0.6211, 0.3438, 0.6211, 0.3438, 0.7821, 0.375, 0.7821, 0.375, 0.6211])
me_cylinder_001.use_remesh_fix_poles = True
me_cylinder_001.use_remesh_preserve_attributes = False
me_cylinder_001.use_mirror_vertex_groups = False
me_cylinder_001.update()
me_cylinder_004 = bpy.data.meshes.new('Cylinder.004')
me_cylinder_004.from_pydata([(0.0, 1.0, -1.0), (0.0, 1.0, 1.0), (0.1951, 0.9808, -1.0), (0.1951, 0.9808, 1.0), (0.3827, 0.9239, -1.0), (0.3827, 0.9239, 1.0), (0.5556, 0.8315, -1.0), (0.5556, 0.8315, 1.0), (0.7071, 0.7071, -1.0), (0.7071, 0.7071, 1.0), (0.8315, 0.5556, -1.0), (0.8315, 0.5556, 1.0), (0.9239, 0.3827, -1.0), (0.9239, 0.3827, 1.0), (0.9808, 0.1951, -1.0), (0.9808, 0.1951, 1.0), (1.0, 7.55e-08, -1.0), (1.0, 7.55e-08, 1.0), (0.9808, -0.1951, -1.0), (0.9808, -0.1951, 1.0), (0.9239, -0.3827, -1.0), (0.9239, -0.3827, 1.0), (0.8315, -0.5556, -1.0), (0.8315, -0.5556, 1.0), (0.7071, -0.7071, -1.0), (0.7071, -0.7071, 1.0), (0.5556, -0.8315, -1.0), (0.5556, -0.8315, 1.0), (0.3827, -0.9239, -1.0), (0.3827, -0.9239, 1.0), (0.1951, -0.9808, -1.0), (0.1951, -0.9808, 1.0), (-3.258e-07, -1.0, -1.0), (-3.258e-07, -1.0, 1.0), (-0.1951, -0.9808, -1.0), (-0.1951, -0.9808, 1.0), (-0.3827, -0.9239, -1.0), (-0.3827, -0.9239, 1.0), (-0.5556, -0.8315, -1.0), (-0.5556, -0.8315, 1.0), (-0.7071, -0.7071, -1.0), (-0.7071, -0.7071, 1.0), (-0.8315, -0.5556, -1.0), (-0.8315, -0.5556, 1.0), (-0.9239, -0.3827, -1.0), (-0.9239, -0.3827, 1.0), (-0.9808, -0.1951, -1.0), (-0.9808, -0.1951, 1.0), (-1.0, 9.656e-07, -1.0), (-1.0, 9.656e-07, 1.0), (-0.9808, 0.1951, -1.0), (-0.9808, 0.1951, 1.0), (-0.9239, 0.3827, -1.0), (-0.9239, 0.3827, 1.0), (-0.8315, 0.5556, -1.0), (-0.8315, 0.5556, 1.0), (-0.7071, 0.7071, -1.0), (-0.7071, 0.7071, 1.0), (-0.5556, 0.8315, -1.0), (-0.5556, 0.8315, 1.0), (-0.3827, 0.9239, -1.0), (-0.3827, 0.9239, 1.0), (-0.1951, 0.9808, -1.0), (-0.1951, 0.9808, 1.0)], [], [(0, 1, 3, 2), (2, 3, 5, 4), (4, 5, 7, 6), (6, 7, 9, 8), (8, 9, 11, 10), (10, 11, 13, 12), (12, 13, 15, 14), (14, 15, 17, 16), (16, 17, 19, 18), (18, 19, 21, 20), (20, 21, 23, 22), (22, 23, 25, 24), (24, 25, 27, 26), (26, 27, 29, 28), (28, 29, 31, 30), (30, 31, 33, 32), (32, 33, 35, 34), (34, 35, 37, 36), (36, 37, 39, 38), (38, 39, 41, 40), (40, 41, 43, 42), (42, 43, 45, 44), (44, 45, 47, 46), (46, 47, 49, 48), (48, 49, 51, 50), (50, 51, 53, 52), (52, 53, 55, 54), (54, 55, 57, 56), (56, 57, 59, 58), (58, 59, 61, 60), (3, 1, 63, 61, 59, 57, 55, 53, 51, 49, 47, 45, 43, 41, 39, 37, 35, 33, 31, 29, 27, 25, 23, 21, 19, 17, 15, 13, 11, 9, 7, 5), (60, 61, 63, 62), (62, 63, 1, 0), (0, 2, 4, 6, 8, 10, 12, 14, 16, 18, 20, 22, 24, 26, 28, 30, 32, 34, 36, 38, 40, 42, 44, 46, 48, 50, 52, 54, 56, 58, 60, 62)])
_uv = me_cylinder_004.uv_layers.new(name='UVMap')
_uv.uv.foreach_set('vector', [1.0, 0.5, 1.0, 1.0, 0.9688, 1.0, 0.9688, 0.5, 0.9688, 0.5, 0.9688, 1.0, 0.9375, 1.0, 0.9375, 0.5, 0.9375, 0.5, 0.9375, 1.0, 0.9062, 1.0, 0.9062, 0.5, 0.9062, 0.5, 0.9062, 1.0, 0.875, 1.0, 0.875, 0.5, 0.875, 0.5, 0.875, 1.0, 0.8438, 1.0, 0.8438, 0.5, 0.8438, 0.5, 0.8438, 1.0, 0.8125, 1.0, 0.8125, 0.5, 0.8125, 0.5, 0.8125, 1.0, 0.7812, 1.0, 0.7812, 0.5, 0.7812, 0.5, 0.7812, 1.0, 0.75, 1.0, 0.75, 0.5, 0.75, 0.5, 0.75, 1.0, 0.7188, 1.0, 0.7188, 0.5, 0.7188, 0.5, 0.7188, 1.0, 0.6875, 1.0, 0.6875, 0.5, 0.6875, 0.5, 0.6875, 1.0, 0.6562, 1.0, 0.6562, 0.5, 0.6562, 0.5, 0.6562, 1.0, 0.625, 1.0, 0.625, 0.5, 0.625, 0.5, 0.625, 1.0, 0.5938, 1.0, 0.5938, 0.5, 0.5938, 0.5, 0.5938, 1.0, 0.5625, 1.0, 0.5625, 0.5, 0.5625, 0.5, 0.5625, 1.0, 0.5312, 1.0, 0.5312, 0.5, 0.5312, 0.5, 0.5312, 1.0, 0.5, 1.0, 0.5, 0.5, 0.5, 0.5, 0.5, 1.0, 0.4688, 1.0, 0.4688, 0.5, 0.4688, 0.5, 0.4688, 1.0, 0.4375, 1.0, 0.4375, 0.5, 0.4375, 0.5, 0.4375, 1.0, 0.4062, 1.0, 0.4062, 0.5, 0.4062, 0.5, 0.4062, 1.0, 0.375, 1.0, 0.375, 0.5, 0.375, 0.5, 0.375, 1.0, 0.3438, 1.0, 0.3438, 0.5, 0.3438, 0.5, 0.3438, 1.0, 0.3125, 1.0, 0.3125, 0.5, 0.3125, 0.5, 0.3125, 1.0, 0.2812, 1.0, 0.2812, 0.5, 0.2812, 0.5, 0.2812, 1.0, 0.25, 1.0, 0.25, 0.5, 0.25, 0.5, 0.25, 1.0, 0.2188, 1.0, 0.2188, 0.5, 0.2188, 0.5, 0.2188, 1.0, 0.1875, 1.0, 0.1875, 0.5, 0.1875, 0.5, 0.1875, 1.0, 0.1562, 1.0, 0.1562, 0.5, 0.1562, 0.5, 0.1562, 1.0, 0.125, 1.0, 0.125, 0.5, 0.125, 0.5, 0.125, 1.0, 0.09375, 1.0, 0.09375, 0.5, 0.09375, 0.5, 0.09375, 1.0, 0.0625, 1.0, 0.0625, 0.5, 0.2968, 0.4854, 0.25, 0.49, 0.2032, 0.4854, 0.1582, 0.4717, 0.1167, 0.4496, 0.08029, 0.4197, 0.05045, 0.3833, 0.02827, 0.3418, 0.01461, 0.2968, 0.01, 0.25, 0.01461, 0.2032, 0.02827, 0.1582, 0.05045, 0.1167, 0.08029, 0.08029, 0.1167, 0.05045, 0.1582, 0.02827, 0.2032, 0.01461, 0.25, 0.01, 0.2968, 0.01461, 0.3418, 0.02827, 0.3833, 0.05045, 0.4197, 0.08029, 0.4496, 0.1167, 0.4717, 0.1582, 0.4854, 0.2032, 0.49, 0.25, 0.4854, 0.2968, 0.4717, 0.3418, 0.4496, 0.3833, 0.4197, 0.4197, 0.3833, 0.4496, 0.3418, 0.4717, 0.0625, 0.5, 0.0625, 1.0, 0.03125, 1.0, 0.03125, 0.5, 0.03125, 0.5, 0.03125, 1.0, 0.0, 1.0, 0.0, 0.5, 0.75, 0.49, 0.7968, 0.4854, 0.8418, 0.4717, 0.8833, 0.4496, 0.9197, 0.4197, 0.9496, 0.3833, 0.9717, 0.3418, 0.9854, 0.2968, 0.99, 0.25, 0.9854, 0.2032, 0.9717, 0.1582, 0.9496, 0.1167, 0.9197, 0.08029, 0.8833, 0.05045, 0.8418, 0.02827, 0.7968, 0.01461, 0.75, 0.01, 0.7032, 0.01461, 0.6582, 0.02827, 0.6167, 0.05045, 0.5803, 0.08029, 0.5504, 0.1167, 0.5283, 0.1582, 0.5146, 0.2032, 0.51, 0.25, 0.5146, 0.2968, 0.5283, 0.3418, 0.5504, 0.3833, 0.5803, 0.4197, 0.6167, 0.4496, 0.6582, 0.4717, 0.7032, 0.4854])
me_cylinder_004.use_remesh_fix_poles = True
me_cylinder_004.use_remesh_preserve_attributes = False
me_cylinder_004.use_mirror_vertex_groups = False
me_cylinder_004.update()
me_cylinder_005 = bpy.data.meshes.new('Cylinder.005')
me_cylinder_005.from_pydata([(0.0, 1.0, -1.0), (0.0, 1.0, 1.0), (0.1951, 0.9808, -1.0), (0.1951, 0.9808, 1.0), (0.3827, 0.9239, -1.0), (0.3827, 0.9239, 1.0), (0.5556, 0.8315, -1.0), (0.5556, 0.8315, 1.0), (0.7071, 0.7071, -1.0), (0.7071, 0.7071, 1.0), (0.8315, 0.5556, -1.0), (0.8315, 0.5556, 1.0), (0.9239, 0.3827, -1.0), (0.9239, 0.3827, 1.0), (0.9808, 0.1951, -1.0), (0.9808, 0.1951, 1.0), (1.0, 7.55e-08, -1.0), (1.0, 7.55e-08, 1.0), (0.9808, -0.1951, -1.0), (0.9808, -0.1951, 1.0), (0.9239, -0.3827, -1.0), (0.9239, -0.3827, 1.0), (0.8315, -0.5556, -1.0), (0.8315, -0.5556, 1.0), (0.7071, -0.7071, -1.0), (0.7071, -0.7071, 1.0), (0.5556, -0.8315, -1.0), (0.5556, -0.8315, 1.0), (0.3827, -0.9239, -1.0), (0.3827, -0.9239, 1.0), (0.1951, -0.9808, -1.0), (0.1951, -0.9808, 1.0), (-3.258e-07, -1.0, -1.0), (-3.258e-07, -1.0, 1.0), (-0.1951, -0.9808, -1.0), (-0.1951, -0.9808, 1.0), (-0.3827, -0.9239, -1.0), (-0.3827, -0.9239, 1.0), (-0.5556, -0.8315, -1.0), (-0.5556, -0.8315, 1.0), (-0.7071, -0.7071, -1.0), (-0.7071, -0.7071, 1.0), (-0.8315, -0.5556, -1.0), (-0.8315, -0.5556, 1.0), (-0.9239, -0.3827, -1.0), (-0.9239, -0.3827, 1.0), (-0.9808, -0.1951, -1.0), (-0.9808, -0.1951, 1.0), (-1.0, 9.656e-07, -1.0), (-1.0, 9.656e-07, 1.0), (-0.9808, 0.1951, -1.0), (-0.9808, 0.1951, 1.0), (-0.9239, 0.3827, -1.0), (-0.9239, 0.3827, 1.0), (-0.8315, 0.5556, -1.0), (-0.8315, 0.5556, 1.0), (-0.7071, 0.7071, -1.0), (-0.7071, 0.7071, 1.0), (-0.5556, 0.8315, -1.0), (-0.5556, 0.8315, 1.0), (-0.3827, 0.9239, -1.0), (-0.3827, 0.9239, 1.0), (-0.1951, 0.9808, -1.0), (-0.1951, 0.9808, 1.0)], [], [(0, 1, 3, 2), (2, 3, 5, 4), (4, 5, 7, 6), (6, 7, 9, 8), (8, 9, 11, 10), (10, 11, 13, 12), (12, 13, 15, 14), (14, 15, 17, 16), (16, 17, 19, 18), (18, 19, 21, 20), (20, 21, 23, 22), (22, 23, 25, 24), (24, 25, 27, 26), (26, 27, 29, 28), (28, 29, 31, 30), (30, 31, 33, 32), (32, 33, 35, 34), (34, 35, 37, 36), (36, 37, 39, 38), (38, 39, 41, 40), (40, 41, 43, 42), (42, 43, 45, 44), (44, 45, 47, 46), (46, 47, 49, 48), (48, 49, 51, 50), (50, 51, 53, 52), (52, 53, 55, 54), (54, 55, 57, 56), (56, 57, 59, 58), (58, 59, 61, 60), (3, 1, 63, 61, 59, 57, 55, 53, 51, 49, 47, 45, 43, 41, 39, 37, 35, 33, 31, 29, 27, 25, 23, 21, 19, 17, 15, 13, 11, 9, 7, 5), (60, 61, 63, 62), (62, 63, 1, 0), (0, 2, 4, 6, 8, 10, 12, 14, 16, 18, 20, 22, 24, 26, 28, 30, 32, 34, 36, 38, 40, 42, 44, 46, 48, 50, 52, 54, 56, 58, 60, 62)])
_uv = me_cylinder_005.uv_layers.new(name='UVMap')
_uv.uv.foreach_set('vector', [1.0, 0.5, 1.0, 1.0, 0.9688, 1.0, 0.9688, 0.5, 0.9688, 0.5, 0.9688, 1.0, 0.9375, 1.0, 0.9375, 0.5, 0.9375, 0.5, 0.9375, 1.0, 0.9062, 1.0, 0.9062, 0.5, 0.9062, 0.5, 0.9062, 1.0, 0.875, 1.0, 0.875, 0.5, 0.875, 0.5, 0.875, 1.0, 0.8438, 1.0, 0.8438, 0.5, 0.8438, 0.5, 0.8438, 1.0, 0.8125, 1.0, 0.8125, 0.5, 0.8125, 0.5, 0.8125, 1.0, 0.7812, 1.0, 0.7812, 0.5, 0.7812, 0.5, 0.7812, 1.0, 0.75, 1.0, 0.75, 0.5, 0.75, 0.5, 0.75, 1.0, 0.7188, 1.0, 0.7188, 0.5, 0.7188, 0.5, 0.7188, 1.0, 0.6875, 1.0, 0.6875, 0.5, 0.6875, 0.5, 0.6875, 1.0, 0.6562, 1.0, 0.6562, 0.5, 0.6562, 0.5, 0.6562, 1.0, 0.625, 1.0, 0.625, 0.5, 0.625, 0.5, 0.625, 1.0, 0.5938, 1.0, 0.5938, 0.5, 0.5938, 0.5, 0.5938, 1.0, 0.5625, 1.0, 0.5625, 0.5, 0.5625, 0.5, 0.5625, 1.0, 0.5312, 1.0, 0.5312, 0.5, 0.5312, 0.5, 0.5312, 1.0, 0.5, 1.0, 0.5, 0.5, 0.5, 0.5, 0.5, 1.0, 0.4688, 1.0, 0.4688, 0.5, 0.4688, 0.5, 0.4688, 1.0, 0.4375, 1.0, 0.4375, 0.5, 0.4375, 0.5, 0.4375, 1.0, 0.4062, 1.0, 0.4062, 0.5, 0.4062, 0.5, 0.4062, 1.0, 0.375, 1.0, 0.375, 0.5, 0.375, 0.5, 0.375, 1.0, 0.3438, 1.0, 0.3438, 0.5, 0.3438, 0.5, 0.3438, 1.0, 0.3125, 1.0, 0.3125, 0.5, 0.3125, 0.5, 0.3125, 1.0, 0.2812, 1.0, 0.2812, 0.5, 0.2812, 0.5, 0.2812, 1.0, 0.25, 1.0, 0.25, 0.5, 0.25, 0.5, 0.25, 1.0, 0.2188, 1.0, 0.2188, 0.5, 0.2188, 0.5, 0.2188, 1.0, 0.1875, 1.0, 0.1875, 0.5, 0.1875, 0.5, 0.1875, 1.0, 0.1562, 1.0, 0.1562, 0.5, 0.1562, 0.5, 0.1562, 1.0, 0.125, 1.0, 0.125, 0.5, 0.125, 0.5, 0.125, 1.0, 0.09375, 1.0, 0.09375, 0.5, 0.09375, 0.5, 0.09375, 1.0, 0.0625, 1.0, 0.0625, 0.5, 0.2968, 0.4854, 0.25, 0.49, 0.2032, 0.4854, 0.1582, 0.4717, 0.1167, 0.4496, 0.08029, 0.4197, 0.05045, 0.3833, 0.02827, 0.3418, 0.01461, 0.2968, 0.01, 0.25, 0.01461, 0.2032, 0.02827, 0.1582, 0.05045, 0.1167, 0.08029, 0.08029, 0.1167, 0.05045, 0.1582, 0.02827, 0.2032, 0.01461, 0.25, 0.01, 0.2968, 0.01461, 0.3418, 0.02827, 0.3833, 0.05045, 0.4197, 0.08029, 0.4496, 0.1167, 0.4717, 0.1582, 0.4854, 0.2032, 0.49, 0.25, 0.4854, 0.2968, 0.4717, 0.3418, 0.4496, 0.3833, 0.4197, 0.4197, 0.3833, 0.4496, 0.3418, 0.4717, 0.0625, 0.5, 0.0625, 1.0, 0.03125, 1.0, 0.03125, 0.5, 0.03125, 0.5, 0.03125, 1.0, 0.0, 1.0, 0.0, 0.5, 0.75, 0.49, 0.7968, 0.4854, 0.8418, 0.4717, 0.8833, 0.4496, 0.9197, 0.4197, 0.9496, 0.3833, 0.9717, 0.3418, 0.9854, 0.2968, 0.99, 0.25, 0.9854, 0.2032, 0.9717, 0.1582, 0.9496, 0.1167, 0.9197, 0.08029, 0.8833, 0.05045, 0.8418, 0.02827, 0.7968, 0.01461, 0.75, 0.01, 0.7032, 0.01461, 0.6582, 0.02827, 0.6167, 0.05045, 0.5803, 0.08029, 0.5504, 0.1167, 0.5283, 0.1582, 0.5146, 0.2032, 0.51, 0.25, 0.5146, 0.2968, 0.5283, 0.3418, 0.5504, 0.3833, 0.5803, 0.4197, 0.6167, 0.4496, 0.6582, 0.4717, 0.7032, 0.4854])
me_cylinder_005.use_remesh_fix_poles = True
me_cylinder_005.use_remesh_preserve_attributes = False
me_cylinder_005.use_mirror_vertex_groups = False
me_cylinder_005.update()

# ---- objects
ob_cylinder = bpy.data.objects.new('Cylinder', me_cylinder)
ob_cylinder_001 = bpy.data.objects.new('Cylinder.001', me_cylinder_001)
ob_cylinder_002 = bpy.data.objects.new('Cylinder.002', me_cylinder_004)
ob_cylinder_003 = bpy.data.objects.new('Cylinder.003', me_cylinder_005)

# ---- transforms, parenting, visibility, modifiers, constraints
ob_cylinder.location = (-4.81e-06, -0.003365, 0.2604)
ob_cylinder.rotation_euler = (3.158, -0.0, 0.0)
ob_cylinder.scale = (0.9561, 0.9561, 0.02446)
ob_cylinder.lineart.crease_threshold = 0.0
ob_cylinder_001.location = (-0.0007738, 0.003365, 0.1209)
ob_cylinder_001.rotation_euler = (3.146, 0.0007277, 0.0001792)
ob_cylinder_001.scale = (0.9876, 0.9875, 0.1116)
ob_cylinder_001.lineart.crease_threshold = 0.0
ob_cylinder_002.location = (0.0, 0.0, 0.1214)
ob_cylinder_002.scale = (0.06312, 0.06312, 0.1154)
ob_cylinder_002.lineart.crease_threshold = 0.0
ob_cylinder_003.location = (0.0, 0.0, -0.01729)
ob_cylinder_003.rotation_euler = (1.073e-05, -6.494e-07, -1.641e-07)
ob_cylinder_003.scale = (1.0, 1.0, 0.02565)
ob_cylinder_003.lineart.crease_threshold = 0.0

# ---- collection membership
col_collection.objects.link(ob_cylinder)
col_collection.objects.link(ob_cylinder_001)
col_collection.objects.link(ob_cylinder_002)
col_collection.objects.link(ob_cylinder_003)

# ---- scene / render settings (as saved in the file)
scene.frame_start = 1; scene.frame_end = 250; scene.frame_set(27)
scene.render.engine = 'BLENDER_EEVEE_NEXT'
scene.cycles.use_denoising = False
scene.cycles.samples = 128
scene.cycles.sampling_pattern = 'TABULATED_SOBOL'
scene.cycles.use_adaptive_sampling = False
scene.cycles.use_light_tree = False
scene.view_settings.view_transform = 'Filmic'
bpy.context.view_layer.update()

# ---- added for rendering (the .blend has no active camera and no usable light): camera, sun
cam_auto = bpy.data.cameras.new('AutoCamera')
cam_auto.lens = 50.0
cam_auto.sensor_width = 36.0
cam_auto.clip_end = 1000.0
ob_auto_camera = bpy.data.objects.new('AutoCamera', cam_auto)
scene.collection.objects.link(ob_auto_camera)
ob_auto_camera.location = (2.63619, -3.16343, 2.23789)
ob_auto_camera.rotation_euler = (1.09748, -7.21219e-08, 0.694738)
scene.camera = ob_auto_camera
light_auto_sun = bpy.data.lights.new('AutoSun', 'SUN')
light_auto_sun.energy = 3.0
light_auto_sun.angle = 0.0523599
ob_auto_sun = bpy.data.objects.new('AutoSun', light_auto_sun)
scene.collection.objects.link(ob_auto_sun)
ob_auto_sun.rotation_euler = (0.872665, 0.174533, 0.523599)
bpy.context.view_layer.update()
